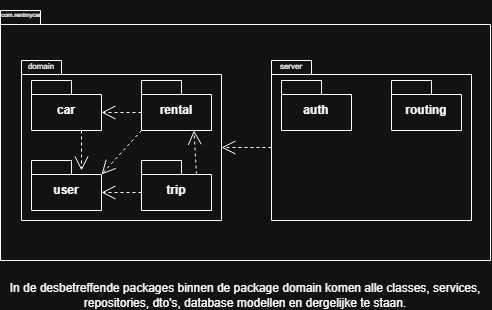

The diagram above was exported from draw.io. Its source (the exported page's mxGraphModel, read from the mxfile embedded in the PNG):
<mxGraphModel dx="652" dy="374" grid="1" gridSize="10" guides="1" tooltips="1" connect="1" arrows="1" fold="1" page="1" pageScale="1" pageWidth="827" pageHeight="1169" math="0" shadow="0">
  <root>
    <mxCell id="0" />
    <mxCell id="1" parent="0" />
    <mxCell id="hp0v-mOeJFPIVUAM-SVw-1" parent="1" style="shape=folder;fontStyle=1;spacingTop=10;tabWidth=40;tabHeight=14;tabPosition=left;html=1;whiteSpace=wrap;" value="" vertex="1">
      <mxGeometry height="250" width="490" x="169" y="340" as="geometry" />
    </mxCell>
    <mxCell id="hp0v-mOeJFPIVUAM-SVw-2" parent="1" style="text;html=1;whiteSpace=wrap;strokeColor=none;fillColor=none;align=center;verticalAlign=middle;rounded=0;strokeWidth=0;fontSize=5;" value="&lt;font style=&quot;font-size: 6px;&quot;&gt;com.rentmycar&lt;/font&gt;" vertex="1">
      <mxGeometry height="30" width="42" x="169" y="330" as="geometry" />
    </mxCell>
    <mxCell id="hp0v-mOeJFPIVUAM-SVw-3" parent="1" style="shape=folder;fontStyle=1;spacingTop=10;tabWidth=40;tabHeight=14;tabPosition=left;html=1;whiteSpace=wrap;" value="" vertex="1">
      <mxGeometry height="160" width="200" x="190" y="390" as="geometry" />
    </mxCell>
    <mxCell id="hp0v-mOeJFPIVUAM-SVw-4" parent="1" style="text;html=1;whiteSpace=wrap;strokeColor=none;fillColor=none;align=center;verticalAlign=middle;rounded=0;" value="&lt;font style=&quot;font-size: 8px;&quot;&gt;domain&lt;/font&gt;" vertex="1">
      <mxGeometry height="30" width="60" x="180" y="380" as="geometry" />
    </mxCell>
    <mxCell id="hp0v-mOeJFPIVUAM-SVw-5" parent="1" style="shape=folder;fontStyle=1;spacingTop=10;tabWidth=40;tabHeight=14;tabPosition=left;html=1;whiteSpace=wrap;" value="car" vertex="1">
      <mxGeometry height="50" width="70" x="200" y="410" as="geometry" />
    </mxCell>
    <mxCell id="hp0v-mOeJFPIVUAM-SVw-6" parent="1" style="shape=folder;fontStyle=1;spacingTop=10;tabWidth=40;tabHeight=14;tabPosition=left;html=1;whiteSpace=wrap;" value="rental" vertex="1">
      <mxGeometry height="50" width="70" x="310" y="410" as="geometry" />
    </mxCell>
    <mxCell id="hp0v-mOeJFPIVUAM-SVw-7" parent="1" style="shape=folder;fontStyle=1;spacingTop=10;tabWidth=40;tabHeight=14;tabPosition=left;html=1;whiteSpace=wrap;" value="user" vertex="1">
      <mxGeometry height="50" width="70" x="200" y="490" as="geometry" />
    </mxCell>
    <mxCell id="hp0v-mOeJFPIVUAM-SVw-8" parent="1" style="shape=folder;fontStyle=1;spacingTop=10;tabWidth=40;tabHeight=14;tabPosition=left;html=1;whiteSpace=wrap;" value="trip" vertex="1">
      <mxGeometry height="50" width="70" x="310" y="490" as="geometry" />
    </mxCell>
    <mxCell id="hp0v-mOeJFPIVUAM-SVw-11" parent="1" style="shape=folder;fontStyle=1;spacingTop=10;tabWidth=40;tabHeight=14;tabPosition=left;html=1;whiteSpace=wrap;" value="" vertex="1">
      <mxGeometry height="160" width="200" x="440" y="390" as="geometry" />
    </mxCell>
    <mxCell id="hp0v-mOeJFPIVUAM-SVw-15" parent="1" style="text;html=1;whiteSpace=wrap;strokeColor=none;fillColor=none;align=center;verticalAlign=middle;rounded=0;" value="&lt;font style=&quot;font-size: 8px;&quot;&gt;server&lt;/font&gt;" vertex="1">
      <mxGeometry height="30" width="60" x="430" y="380" as="geometry" />
    </mxCell>
    <mxCell id="hp0v-mOeJFPIVUAM-SVw-18" edge="1" parent="1" style="endArrow=open;endSize=12;dashed=1;html=1;rounded=0;fontSize=9;" value="">
      <mxGeometry relative="1" width="160" as="geometry">
        <mxPoint x="250" y="460" as="sourcePoint" />
        <mxPoint x="250" y="500" as="targetPoint" />
      </mxGeometry>
    </mxCell>
    <mxCell id="hp0v-mOeJFPIVUAM-SVw-19" edge="1" parent="1" source="hp0v-mOeJFPIVUAM-SVw-6" style="endArrow=open;endSize=12;dashed=1;html=1;rounded=0;fontSize=9;entryX=0;entryY=0;entryDx=70;entryDy=32;entryPerimeter=0;exitX=0;exitY=0;exitDx=0;exitDy=32;exitPerimeter=0;" target="hp0v-mOeJFPIVUAM-SVw-5" value="">
      <mxGeometry relative="1" width="160" as="geometry">
        <mxPoint x="300" y="440" as="sourcePoint" />
        <mxPoint x="300" y="480" as="targetPoint" />
      </mxGeometry>
    </mxCell>
    <mxCell id="hp0v-mOeJFPIVUAM-SVw-20" edge="1" parent="1" source="hp0v-mOeJFPIVUAM-SVw-6" style="endArrow=open;endSize=12;dashed=1;html=1;rounded=0;fontSize=9;exitX=0;exitY=0;exitDx=0;exitDy=50;exitPerimeter=0;entryX=0;entryY=0;entryDx=70;entryDy=14;entryPerimeter=0;" target="hp0v-mOeJFPIVUAM-SVw-7" value="">
      <mxGeometry relative="1" width="160" as="geometry">
        <mxPoint x="290" y="460" as="sourcePoint" />
        <mxPoint x="290" y="500" as="targetPoint" />
      </mxGeometry>
    </mxCell>
    <mxCell id="hp0v-mOeJFPIVUAM-SVw-21" edge="1" parent="1" source="hp0v-mOeJFPIVUAM-SVw-8" style="endArrow=open;endSize=12;dashed=1;html=1;rounded=0;fontSize=9;exitX=0;exitY=0;exitDx=55;exitDy=14;exitPerimeter=0;entryX=0.75;entryY=1;entryDx=0;entryDy=0;entryPerimeter=0;" target="hp0v-mOeJFPIVUAM-SVw-6" value="">
      <mxGeometry relative="1" width="160" as="geometry">
        <mxPoint x="360" y="527.0000000000002" as="sourcePoint" />
        <mxPoint x="360" y="460.15" as="targetPoint" />
      </mxGeometry>
    </mxCell>
    <mxCell id="hp0v-mOeJFPIVUAM-SVw-22" edge="1" parent="1" source="hp0v-mOeJFPIVUAM-SVw-8" style="endArrow=open;endSize=12;dashed=1;html=1;rounded=0;fontSize=9;exitX=0;exitY=0;exitDx=0;exitDy=32;exitPerimeter=0;entryX=0;entryY=0;entryDx=70;entryDy=32;entryPerimeter=0;" target="hp0v-mOeJFPIVUAM-SVw-7" value="">
      <mxGeometry relative="1" width="160" as="geometry">
        <mxPoint x="280" y="510" as="sourcePoint" />
        <mxPoint x="280" y="550" as="targetPoint" />
      </mxGeometry>
    </mxCell>
    <mxCell id="hp0v-mOeJFPIVUAM-SVw-24" edge="1" parent="1" source="hp0v-mOeJFPIVUAM-SVw-11" style="endArrow=open;endSize=12;dashed=1;html=1;rounded=0;exitX=0;exitY=0;exitDx=0;exitDy=87;exitPerimeter=0;entryX=0;entryY=0;entryDx=200;entryDy=87;entryPerimeter=0;" target="hp0v-mOeJFPIVUAM-SVw-3" value="">
      <mxGeometry relative="1" width="160" as="geometry">
        <mxPoint x="160" y="680" as="sourcePoint" />
        <mxPoint x="320" y="680" as="targetPoint" />
      </mxGeometry>
    </mxCell>
    <mxCell id="hp0v-mOeJFPIVUAM-SVw-25" parent="1" style="text;html=1;whiteSpace=wrap;strokeColor=none;fillColor=none;align=center;verticalAlign=middle;rounded=0;" value="In de desbetreffende packages binnen de package domain komen alle classes, services, repositories, dto's, database modellen en dergelijke te staan." vertex="1">
      <mxGeometry height="30" width="490" x="169" y="610" as="geometry" />
    </mxCell>
    <mxCell id="hp0v-mOeJFPIVUAM-SVw-26" parent="1" style="shape=folder;fontStyle=1;spacingTop=10;tabWidth=40;tabHeight=14;tabPosition=left;html=1;whiteSpace=wrap;" value="auth" vertex="1">
      <mxGeometry height="50" width="70" x="450" y="410" as="geometry" />
    </mxCell>
    <mxCell id="hp0v-mOeJFPIVUAM-SVw-27" parent="1" style="shape=folder;fontStyle=1;spacingTop=10;tabWidth=40;tabHeight=14;tabPosition=left;html=1;whiteSpace=wrap;" value="routing" vertex="1">
      <mxGeometry height="50" width="70" x="560" y="410" as="geometry" />
    </mxCell>
  </root>
</mxGraphModel>